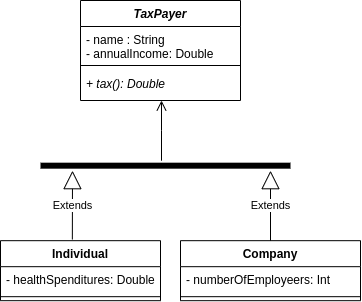

The diagram above was exported from draw.io. Its source (the exported page's mxGraphModel, read from the mxfile embedded in the PNG):
<mxGraphModel dx="678" dy="411" grid="1" gridSize="10" guides="1" tooltips="1" connect="1" arrows="1" fold="1" page="1" pageScale="1" pageWidth="827" pageHeight="1169" math="0" shadow="0">
  <root>
    <mxCell id="WIyWlLk6GJQsqaUBKTNV-0" />
    <mxCell id="WIyWlLk6GJQsqaUBKTNV-1" parent="WIyWlLk6GJQsqaUBKTNV-0" />
    <mxCell id="9o2qfbpafHNWNd9PglGQ-0" value="TaxPayer" style="swimlane;fontStyle=3;align=center;verticalAlign=top;childLayout=stackLayout;horizontal=1;startSize=26;horizontalStack=0;resizeParent=1;resizeParentMax=0;resizeLast=0;collapsible=1;marginBottom=0;" vertex="1" parent="WIyWlLk6GJQsqaUBKTNV-1">
      <mxGeometry x="290" y="200" width="160" height="100" as="geometry" />
    </mxCell>
    <mxCell id="9o2qfbpafHNWNd9PglGQ-1" value="- name : String&#10;- annualIncome: Double" style="text;strokeColor=none;fillColor=none;align=left;verticalAlign=top;spacingLeft=4;spacingRight=4;overflow=hidden;rotatable=0;points=[[0,0.5],[1,0.5]];portConstraint=eastwest;" vertex="1" parent="9o2qfbpafHNWNd9PglGQ-0">
      <mxGeometry y="26" width="160" height="34" as="geometry" />
    </mxCell>
    <mxCell id="9o2qfbpafHNWNd9PglGQ-2" value="" style="line;strokeWidth=1;fillColor=none;align=left;verticalAlign=middle;spacingTop=-1;spacingLeft=3;spacingRight=3;rotatable=0;labelPosition=right;points=[];portConstraint=eastwest;" vertex="1" parent="9o2qfbpafHNWNd9PglGQ-0">
      <mxGeometry y="60" width="160" height="10" as="geometry" />
    </mxCell>
    <mxCell id="9o2qfbpafHNWNd9PglGQ-3" value="+ tax(): Double" style="text;strokeColor=none;fillColor=none;align=left;verticalAlign=top;spacingLeft=4;spacingRight=4;overflow=hidden;rotatable=0;points=[[0,0.5],[1,0.5]];portConstraint=eastwest;fontStyle=2" vertex="1" parent="9o2qfbpafHNWNd9PglGQ-0">
      <mxGeometry y="70" width="160" height="30" as="geometry" />
    </mxCell>
    <mxCell id="9o2qfbpafHNWNd9PglGQ-4" value="Individual" style="swimlane;fontStyle=1;align=center;verticalAlign=top;childLayout=stackLayout;horizontal=1;startSize=26;horizontalStack=0;resizeParent=1;resizeParentMax=0;resizeLast=0;collapsible=1;marginBottom=0;" vertex="1" parent="WIyWlLk6GJQsqaUBKTNV-1">
      <mxGeometry x="210" y="440.18" width="160" height="60" as="geometry" />
    </mxCell>
    <mxCell id="9o2qfbpafHNWNd9PglGQ-5" value="- healthSpenditures: Double" style="text;strokeColor=none;fillColor=none;align=left;verticalAlign=top;spacingLeft=4;spacingRight=4;overflow=hidden;rotatable=0;points=[[0,0.5],[1,0.5]];portConstraint=eastwest;" vertex="1" parent="9o2qfbpafHNWNd9PglGQ-4">
      <mxGeometry y="26" width="160" height="26" as="geometry" />
    </mxCell>
    <mxCell id="9o2qfbpafHNWNd9PglGQ-6" value="" style="line;strokeWidth=1;fillColor=none;align=left;verticalAlign=middle;spacingTop=-1;spacingLeft=3;spacingRight=3;rotatable=0;labelPosition=right;points=[];portConstraint=eastwest;" vertex="1" parent="9o2qfbpafHNWNd9PglGQ-4">
      <mxGeometry y="52" width="160" height="8" as="geometry" />
    </mxCell>
    <mxCell id="9o2qfbpafHNWNd9PglGQ-8" value="Company" style="swimlane;fontStyle=1;align=center;verticalAlign=top;childLayout=stackLayout;horizontal=1;startSize=26;horizontalStack=0;resizeParent=1;resizeParentMax=0;resizeLast=0;collapsible=1;marginBottom=0;" vertex="1" parent="WIyWlLk6GJQsqaUBKTNV-1">
      <mxGeometry x="390" y="440.18" width="180" height="60" as="geometry" />
    </mxCell>
    <mxCell id="9o2qfbpafHNWNd9PglGQ-9" value="- numberOfEmployeers: Int" style="text;strokeColor=none;fillColor=none;align=left;verticalAlign=top;spacingLeft=4;spacingRight=4;overflow=hidden;rotatable=0;points=[[0,0.5],[1,0.5]];portConstraint=eastwest;" vertex="1" parent="9o2qfbpafHNWNd9PglGQ-8">
      <mxGeometry y="26" width="180" height="26" as="geometry" />
    </mxCell>
    <mxCell id="9o2qfbpafHNWNd9PglGQ-10" value="" style="line;strokeWidth=1;fillColor=none;align=left;verticalAlign=middle;spacingTop=-1;spacingLeft=3;spacingRight=3;rotatable=0;labelPosition=right;points=[];portConstraint=eastwest;" vertex="1" parent="9o2qfbpafHNWNd9PglGQ-8">
      <mxGeometry y="52" width="180" height="8" as="geometry" />
    </mxCell>
    <mxCell id="9o2qfbpafHNWNd9PglGQ-12" value="Extends" style="endArrow=block;endSize=16;endFill=0;html=1;rounded=0;exitX=0.449;exitY=-0.02;exitDx=0;exitDy=0;exitPerimeter=0;" edge="1" parent="WIyWlLk6GJQsqaUBKTNV-1" source="9o2qfbpafHNWNd9PglGQ-4">
      <mxGeometry width="160" relative="1" as="geometry">
        <mxPoint x="370" y="350.18" as="sourcePoint" />
        <mxPoint x="282" y="370.18" as="targetPoint" />
      </mxGeometry>
    </mxCell>
    <mxCell id="9o2qfbpafHNWNd9PglGQ-13" value="Extends" style="endArrow=block;endSize=16;endFill=0;html=1;rounded=0;exitX=0.5;exitY=0;exitDx=0;exitDy=0;" edge="1" parent="WIyWlLk6GJQsqaUBKTNV-1" source="9o2qfbpafHNWNd9PglGQ-8">
      <mxGeometry width="160" relative="1" as="geometry">
        <mxPoint x="370" y="440.18" as="sourcePoint" />
        <mxPoint x="480" y="370.18" as="targetPoint" />
      </mxGeometry>
    </mxCell>
    <mxCell id="9o2qfbpafHNWNd9PglGQ-18" value="" style="shape=line;html=1;strokeWidth=6;strokeColor=#000000;" vertex="1" parent="WIyWlLk6GJQsqaUBKTNV-1">
      <mxGeometry x="250" y="360.18" width="250" height="10" as="geometry" />
    </mxCell>
    <mxCell id="9o2qfbpafHNWNd9PglGQ-19" value="" style="edgeStyle=orthogonalEdgeStyle;html=1;verticalAlign=bottom;endArrow=open;endSize=8;strokeColor=#000000;rounded=0;" edge="1" source="9o2qfbpafHNWNd9PglGQ-18" parent="WIyWlLk6GJQsqaUBKTNV-1">
      <mxGeometry relative="1" as="geometry">
        <mxPoint x="371" y="300" as="targetPoint" />
        <Array as="points">
          <mxPoint x="371" y="330.18" />
          <mxPoint x="371" y="330.18" />
        </Array>
      </mxGeometry>
    </mxCell>
  </root>
</mxGraphModel>